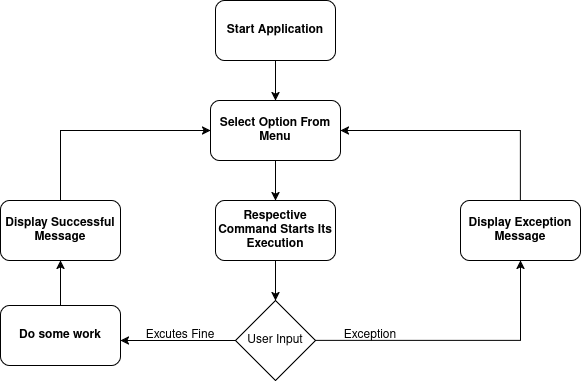

The diagram above was exported from draw.io. Its source (the exported page's mxGraphModel, read from the mxfile embedded in the PNG):
<mxGraphModel dx="1122" dy="500" grid="1" gridSize="10" guides="1" tooltips="1" connect="1" arrows="1" fold="1" page="1" pageScale="1" pageWidth="850" pageHeight="1100" math="0" shadow="0">
  <root>
    <mxCell id="0" />
    <mxCell id="1" parent="0" />
    <mxCell id="3jXkIfZwvDS4TRO70ytm-6" style="edgeStyle=orthogonalEdgeStyle;rounded=0;orthogonalLoop=1;jettySize=auto;html=1;entryX=0.5;entryY=0;entryDx=0;entryDy=0;" edge="1" parent="1" source="3jXkIfZwvDS4TRO70ytm-1" target="3jXkIfZwvDS4TRO70ytm-2">
      <mxGeometry relative="1" as="geometry" />
    </mxCell>
    <mxCell id="3jXkIfZwvDS4TRO70ytm-1" value="&lt;b&gt;Start Application&lt;/b&gt;" style="rounded=1;whiteSpace=wrap;html=1;" vertex="1" parent="1">
      <mxGeometry x="355" width="120" height="60" as="geometry" />
    </mxCell>
    <mxCell id="3jXkIfZwvDS4TRO70ytm-7" style="edgeStyle=orthogonalEdgeStyle;rounded=0;orthogonalLoop=1;jettySize=auto;html=1;exitX=0.5;exitY=1;exitDx=0;exitDy=0;entryX=0.5;entryY=0;entryDx=0;entryDy=0;" edge="1" parent="1" source="3jXkIfZwvDS4TRO70ytm-2" target="3jXkIfZwvDS4TRO70ytm-4">
      <mxGeometry relative="1" as="geometry" />
    </mxCell>
    <mxCell id="3jXkIfZwvDS4TRO70ytm-2" value="&lt;b&gt;Select Option From Menu&lt;/b&gt;" style="rounded=1;whiteSpace=wrap;html=1;" vertex="1" parent="1">
      <mxGeometry x="350" y="100" width="130" height="60" as="geometry" />
    </mxCell>
    <mxCell id="3jXkIfZwvDS4TRO70ytm-8" style="edgeStyle=orthogonalEdgeStyle;rounded=0;orthogonalLoop=1;jettySize=auto;html=1;exitX=0.5;exitY=1;exitDx=0;exitDy=0;entryX=0.5;entryY=0;entryDx=0;entryDy=0;" edge="1" parent="1" source="3jXkIfZwvDS4TRO70ytm-4" target="3jXkIfZwvDS4TRO70ytm-5">
      <mxGeometry relative="1" as="geometry" />
    </mxCell>
    <mxCell id="3jXkIfZwvDS4TRO70ytm-4" value="&lt;div&gt;&lt;b&gt;Respective Command Starts Its Execution&lt;/b&gt;&lt;/div&gt;" style="rounded=1;whiteSpace=wrap;html=1;" vertex="1" parent="1">
      <mxGeometry x="355" y="200" width="120" height="60" as="geometry" />
    </mxCell>
    <mxCell id="3jXkIfZwvDS4TRO70ytm-10" style="edgeStyle=orthogonalEdgeStyle;rounded=0;orthogonalLoop=1;jettySize=auto;html=1;exitX=0;exitY=0.5;exitDx=0;exitDy=0;" edge="1" parent="1" source="3jXkIfZwvDS4TRO70ytm-5">
      <mxGeometry relative="1" as="geometry">
        <mxPoint x="260" y="340" as="targetPoint" />
      </mxGeometry>
    </mxCell>
    <mxCell id="3jXkIfZwvDS4TRO70ytm-19" style="edgeStyle=orthogonalEdgeStyle;rounded=0;orthogonalLoop=1;jettySize=auto;html=1;entryX=0.5;entryY=1;entryDx=0;entryDy=0;" edge="1" parent="1" source="3jXkIfZwvDS4TRO70ytm-5" target="3jXkIfZwvDS4TRO70ytm-20">
      <mxGeometry relative="1" as="geometry">
        <mxPoint x="670" y="340" as="targetPoint" />
      </mxGeometry>
    </mxCell>
    <mxCell id="3jXkIfZwvDS4TRO70ytm-5" value="User Input" style="rhombus;whiteSpace=wrap;html=1;" vertex="1" parent="1">
      <mxGeometry x="375" y="300" width="80" height="80" as="geometry" />
    </mxCell>
    <mxCell id="3jXkIfZwvDS4TRO70ytm-11" value="Exception" style="text;html=1;align=center;verticalAlign=middle;whiteSpace=wrap;rounded=0;" vertex="1" parent="1">
      <mxGeometry x="480" y="320" width="60" height="30" as="geometry" />
    </mxCell>
    <mxCell id="3jXkIfZwvDS4TRO70ytm-12" value="Excutes Fine" style="text;html=1;align=center;verticalAlign=middle;whiteSpace=wrap;rounded=0;" vertex="1" parent="1">
      <mxGeometry x="280" y="320" width="80" height="30" as="geometry" />
    </mxCell>
    <mxCell id="3jXkIfZwvDS4TRO70ytm-21" style="edgeStyle=orthogonalEdgeStyle;rounded=0;orthogonalLoop=1;jettySize=auto;html=1;entryX=1;entryY=0.5;entryDx=0;entryDy=0;" edge="1" parent="1" source="3jXkIfZwvDS4TRO70ytm-20" target="3jXkIfZwvDS4TRO70ytm-2">
      <mxGeometry relative="1" as="geometry">
        <mxPoint x="660.0000000000002" y="130" as="targetPoint" />
        <Array as="points">
          <mxPoint x="660" y="130" />
        </Array>
      </mxGeometry>
    </mxCell>
    <mxCell id="3jXkIfZwvDS4TRO70ytm-20" value="&lt;b&gt;Display Exception Message&lt;/b&gt;" style="rounded=1;whiteSpace=wrap;html=1;" vertex="1" parent="1">
      <mxGeometry x="600" y="200" width="120" height="60" as="geometry" />
    </mxCell>
    <mxCell id="3jXkIfZwvDS4TRO70ytm-24" style="edgeStyle=orthogonalEdgeStyle;rounded=0;orthogonalLoop=1;jettySize=auto;html=1;entryX=0.5;entryY=1;entryDx=0;entryDy=0;" edge="1" parent="1" source="3jXkIfZwvDS4TRO70ytm-22" target="3jXkIfZwvDS4TRO70ytm-23">
      <mxGeometry relative="1" as="geometry" />
    </mxCell>
    <mxCell id="3jXkIfZwvDS4TRO70ytm-22" value="&lt;b&gt;Do some work&lt;/b&gt;" style="rounded=1;whiteSpace=wrap;html=1;" vertex="1" parent="1">
      <mxGeometry x="140" y="305" width="120" height="60" as="geometry" />
    </mxCell>
    <mxCell id="3jXkIfZwvDS4TRO70ytm-25" style="edgeStyle=orthogonalEdgeStyle;rounded=0;orthogonalLoop=1;jettySize=auto;html=1;entryX=0;entryY=0.5;entryDx=0;entryDy=0;" edge="1" parent="1" source="3jXkIfZwvDS4TRO70ytm-23" target="3jXkIfZwvDS4TRO70ytm-2">
      <mxGeometry relative="1" as="geometry">
        <mxPoint x="200" y="120" as="targetPoint" />
        <Array as="points">
          <mxPoint x="200" y="130" />
        </Array>
      </mxGeometry>
    </mxCell>
    <mxCell id="3jXkIfZwvDS4TRO70ytm-23" value="&lt;div&gt;&lt;b&gt;Display Successful&lt;/b&gt;&lt;/div&gt;&lt;div&gt;&lt;b&gt;Message&lt;/b&gt;&lt;/div&gt;" style="rounded=1;whiteSpace=wrap;html=1;" vertex="1" parent="1">
      <mxGeometry x="140" y="200" width="120" height="60" as="geometry" />
    </mxCell>
  </root>
</mxGraphModel>